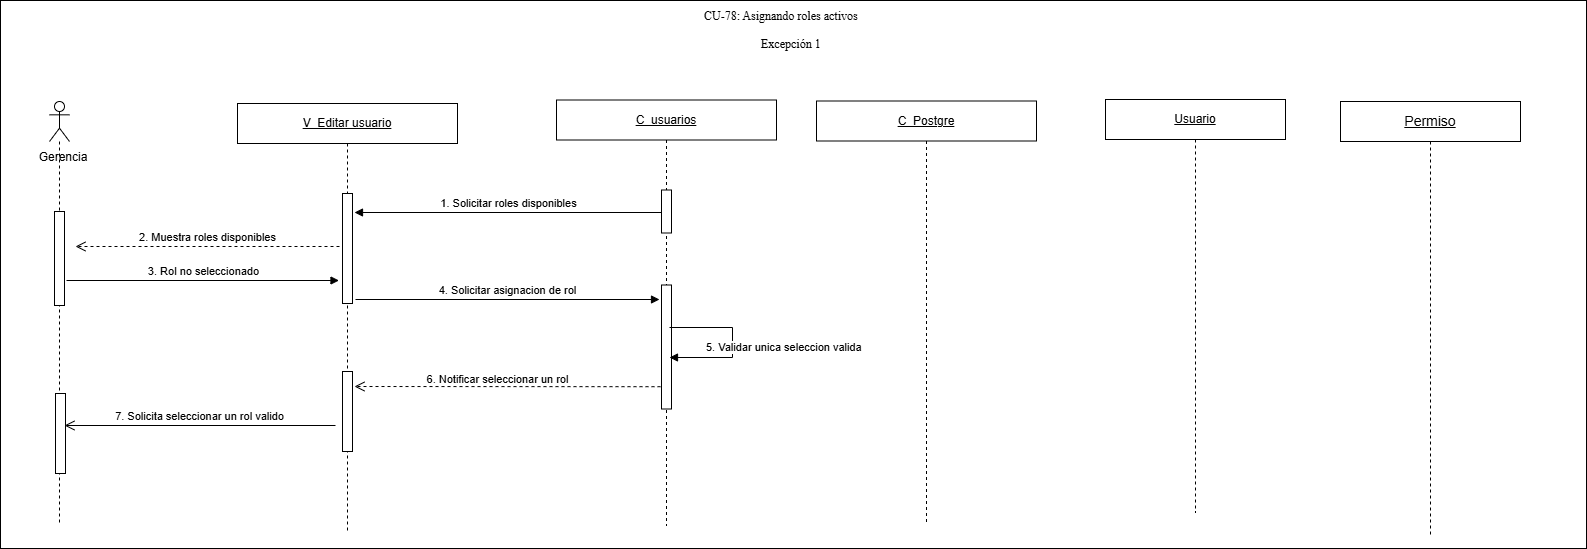

The diagram above was exported from draw.io. Its source (the exported page's mxGraphModel, read from the mxfile embedded in the PNG):
<mxGraphModel dx="850" dy="829" grid="0" gridSize="10" guides="1" tooltips="1" connect="1" arrows="1" fold="1" page="0" pageScale="1" pageWidth="827" pageHeight="1169" math="0" shadow="0">
  <root>
    <mxCell id="0" />
    <mxCell id="1" parent="0" />
    <mxCell id="h_sQu7o8_pYnRA-BXltF-1" parent="1" style="rounded=0;whiteSpace=wrap;html=1;" value="" vertex="1">
      <mxGeometry height="548" width="1586" x="911" y="242" as="geometry" />
    </mxCell>
    <mxCell id="X8xsVHXevI3NLq0a4gkm-1" parent="1" style="shape=umlLifeline;perimeter=lifelinePerimeter;whiteSpace=wrap;html=1;container=1;dropTarget=0;collapsible=0;recursiveResize=0;outlineConnect=0;portConstraint=eastwest;" value="&lt;u&gt;V_Editar usuario&lt;/u&gt;" vertex="1">
      <mxGeometry height="429" width="220" x="1148" y="345" as="geometry" />
    </mxCell>
    <mxCell id="X8xsVHXevI3NLq0a4gkm-2" parent="X8xsVHXevI3NLq0a4gkm-1" style="html=1;points=[[0,0,0,0,5],[0,1,0,0,-5],[1,0,0,0,5],[1,1,0,0,-5]];perimeter=orthogonalPerimeter;outlineConnect=0;targetShapes=umlLifeline;portConstraint=eastwest;newEdgeStyle={&quot;curved&quot;:0,&quot;rounded&quot;:0};" value="" vertex="1">
      <mxGeometry height="110" width="10" x="105" y="90" as="geometry" />
    </mxCell>
    <mxCell id="1THsox05je6EA9-XUZ0y-1" parent="X8xsVHXevI3NLq0a4gkm-1" style="html=1;points=[[0,0,0,0,5],[0,1,0,0,-5],[1,0,0,0,5],[1,1,0,0,-5]];perimeter=orthogonalPerimeter;outlineConnect=0;targetShapes=umlLifeline;portConstraint=eastwest;newEdgeStyle={&quot;curved&quot;:0,&quot;rounded&quot;:0};" value="" vertex="1">
      <mxGeometry height="80" width="10" x="105" y="268" as="geometry" />
    </mxCell>
    <mxCell id="X8xsVHXevI3NLq0a4gkm-3" parent="1" style="shape=umlLifeline;perimeter=lifelinePerimeter;whiteSpace=wrap;html=1;container=1;dropTarget=0;collapsible=0;recursiveResize=0;outlineConnect=0;portConstraint=eastwest;" value="&lt;div&gt;&lt;u&gt;C_Postgre&lt;/u&gt;&lt;/div&gt;" vertex="1">
      <mxGeometry height="424" width="220" x="1727" y="342.5" as="geometry" />
    </mxCell>
    <mxCell id="X8xsVHXevI3NLq0a4gkm-5" parent="1" style="shape=umlLifeline;perimeter=lifelinePerimeter;whiteSpace=wrap;html=1;container=1;dropTarget=0;collapsible=0;recursiveResize=0;outlineConnect=0;portConstraint=eastwest;" value="&lt;u&gt;Usuario&lt;/u&gt;" vertex="1">
      <mxGeometry height="413" width="180" x="2016" y="341" as="geometry" />
    </mxCell>
    <mxCell id="X8xsVHXevI3NLq0a4gkm-7" parent="1" style="shape=umlLifeline;perimeter=lifelinePerimeter;whiteSpace=wrap;html=1;container=1;dropTarget=0;collapsible=0;recursiveResize=0;outlineConnect=0;portConstraint=eastwest;participant=umlActor;" value="" vertex="1">
      <mxGeometry height="423" width="20" x="960" y="343" as="geometry" />
    </mxCell>
    <mxCell id="X8xsVHXevI3NLq0a4gkm-8" parent="X8xsVHXevI3NLq0a4gkm-7" style="html=1;points=[[0,0,0,0,5],[0,1,0,0,-5],[1,0,0,0,5],[1,1,0,0,-5]];perimeter=orthogonalPerimeter;outlineConnect=0;targetShapes=umlLifeline;portConstraint=eastwest;newEdgeStyle={&quot;curved&quot;:0,&quot;rounded&quot;:0};" value="" vertex="1">
      <mxGeometry height="94" width="10" x="5" y="110" as="geometry" />
    </mxCell>
    <mxCell id="5mdNZBYnlGXoqL_QlmT3-1" parent="X8xsVHXevI3NLq0a4gkm-7" style="html=1;points=[[0,0,0,0,5],[0,1,0,0,-5],[1,0,0,0,5],[1,1,0,0,-5]];perimeter=orthogonalPerimeter;outlineConnect=0;targetShapes=umlLifeline;portConstraint=eastwest;newEdgeStyle={&quot;curved&quot;:0,&quot;rounded&quot;:0};" value="" vertex="1">
      <mxGeometry height="80" width="10" x="6" y="292" as="geometry" />
    </mxCell>
    <mxCell id="X8xsVHXevI3NLq0a4gkm-10" parent="1" style="text;html=1;whiteSpace=wrap;strokeColor=none;fillColor=none;align=center;verticalAlign=middle;rounded=0;" value="Gerencia" vertex="1">
      <mxGeometry height="30" width="80" x="934" y="384" as="geometry" />
    </mxCell>
    <mxCell id="X8xsVHXevI3NLq0a4gkm-11" parent="1" style="shape=umlLifeline;perimeter=lifelinePerimeter;whiteSpace=wrap;html=1;container=1;dropTarget=0;collapsible=0;recursiveResize=0;outlineConnect=0;portConstraint=eastwest;" value="&lt;span style=&quot;font-size: 14px;&quot;&gt;&lt;u&gt;Permiso&lt;/u&gt;&lt;/span&gt;" vertex="1">
      <mxGeometry height="434" width="180" x="2251" y="343" as="geometry" />
    </mxCell>
    <mxCell id="X8xsVHXevI3NLq0a4gkm-13" parent="1" style="shape=umlLifeline;perimeter=lifelinePerimeter;whiteSpace=wrap;html=1;container=1;dropTarget=0;collapsible=0;recursiveResize=0;outlineConnect=0;portConstraint=eastwest;" value="&lt;u&gt;C_usuarios&lt;/u&gt;" vertex="1">
      <mxGeometry height="426" width="220" x="1467" y="341.5" as="geometry" />
    </mxCell>
    <mxCell id="X8xsVHXevI3NLq0a4gkm-14" parent="X8xsVHXevI3NLq0a4gkm-13" style="html=1;points=[[0,0,0,0,5],[0,1,0,0,-5],[1,0,0,0,5],[1,1,0,0,-5]];perimeter=orthogonalPerimeter;outlineConnect=0;targetShapes=umlLifeline;portConstraint=eastwest;newEdgeStyle={&quot;curved&quot;:0,&quot;rounded&quot;:0};" value="" vertex="1">
      <mxGeometry height="43" width="10" x="105" y="90" as="geometry" />
    </mxCell>
    <mxCell id="5mdNZBYnlGXoqL_QlmT3-2" parent="X8xsVHXevI3NLq0a4gkm-13" style="html=1;points=[[0,0,0,0,5],[0,1,0,0,-5],[1,0,0,0,5],[1,1,0,0,-5]];perimeter=orthogonalPerimeter;outlineConnect=0;targetShapes=umlLifeline;portConstraint=eastwest;newEdgeStyle={&quot;curved&quot;:0,&quot;rounded&quot;:0};" value="" vertex="1">
      <mxGeometry height="124" width="10" x="105" y="185" as="geometry" />
    </mxCell>
    <mxCell id="X8xsVHXevI3NLq0a4gkm-15" edge="1" parent="1" source="X8xsVHXevI3NLq0a4gkm-14" style="html=1;verticalAlign=bottom;endArrow=block;curved=0;rounded=0;" value="1. Solicitar roles disponibles">
      <mxGeometry relative="1" as="geometry">
        <mxPoint x="1568" y="452" as="sourcePoint" />
        <mxPoint x="1265" y="454" as="targetPoint" />
      </mxGeometry>
    </mxCell>
    <mxCell id="X8xsVHXevI3NLq0a4gkm-16" edge="1" parent="1" style="html=1;verticalAlign=bottom;endArrow=open;dashed=1;endSize=8;curved=0;rounded=0;" value="2. Muestra roles disponibles">
      <mxGeometry relative="1" as="geometry">
        <mxPoint x="1250" y="488" as="sourcePoint" />
        <mxPoint x="986" y="488" as="targetPoint" />
      </mxGeometry>
    </mxCell>
    <mxCell id="X8xsVHXevI3NLq0a4gkm-18" edge="1" parent="1" style="html=1;verticalAlign=bottom;endArrow=block;curved=0;rounded=0;" value="4. Solicitar asignacion de rol">
      <mxGeometry relative="1" as="geometry">
        <mxPoint x="1266" y="541" as="sourcePoint" />
        <mxPoint x="1570" y="541" as="targetPoint" />
      </mxGeometry>
    </mxCell>
    <mxCell id="X8xsVHXevI3NLq0a4gkm-19" edge="1" parent="1" style="html=1;align=left;spacingLeft=2;endArrow=block;rounded=0;edgeStyle=orthogonalEdgeStyle;curved=0;" value="5. Validar unica seleccion valida">
      <mxGeometry relative="1" x="0.5818" y="-10" as="geometry">
        <mxPoint as="offset" />
        <Array as="points">
          <mxPoint x="1643" y="569" />
          <mxPoint x="1643" y="599" />
        </Array>
        <mxPoint x="1580" y="569" as="sourcePoint" />
        <mxPoint x="1580" y="599" as="targetPoint" />
      </mxGeometry>
    </mxCell>
    <mxCell id="Y35ba1BcWQvw9Hy4pxai-2" edge="1" parent="1" style="html=1;verticalAlign=bottom;endArrow=block;curved=0;rounded=0;" value="3. Rol no seleccionado">
      <mxGeometry relative="1" as="geometry">
        <mxPoint x="977" y="522" as="sourcePoint" />
        <mxPoint x="1249.4999999999995" y="522" as="targetPoint" />
      </mxGeometry>
    </mxCell>
    <mxCell id="Y35ba1BcWQvw9Hy4pxai-3" edge="1" parent="1" style="html=1;verticalAlign=bottom;endArrow=open;dashed=1;endSize=8;curved=0;rounded=0;" value="">
      <mxGeometry relative="1" as="geometry">
        <mxPoint x="1571" y="628.1999999999999" as="sourcePoint" />
        <mxPoint x="1265" y="628" as="targetPoint" />
      </mxGeometry>
    </mxCell>
    <mxCell id="Y35ba1BcWQvw9Hy4pxai-5" connectable="0" parent="Y35ba1BcWQvw9Hy4pxai-3" style="edgeLabel;html=1;align=center;verticalAlign=middle;resizable=0;points=[];" value="6. Notificar seleccionar un rol" vertex="1">
      <mxGeometry relative="1" x="0.2214" y="1" as="geometry">
        <mxPoint x="23" y="-9" as="offset" />
      </mxGeometry>
    </mxCell>
    <mxCell id="Y35ba1BcWQvw9Hy4pxai-8" edge="1" parent="1" style="html=1;verticalAlign=bottom;endArrow=open;endSize=8;curved=0;rounded=0;" value="7. Solicita seleccionar un rol valido">
      <mxGeometry relative="1" as="geometry">
        <mxPoint x="1246" y="667" as="sourcePoint" />
        <mxPoint x="975" y="667" as="targetPoint" />
      </mxGeometry>
    </mxCell>
    <mxCell id="h_sQu7o8_pYnRA-BXltF-2" parent="1" style="text;whiteSpace=wrap;html=1;" value="&lt;div style=&quot;text-align: center;&quot;&gt;&lt;span style=&quot;background-color: transparent; white-space-collapse: preserve;&quot;&gt;&lt;font face=&quot;Times New Roman, serif&quot;&gt;CU-78: Asignando roles activos&lt;/font&gt;&lt;/span&gt;&lt;/div&gt;" vertex="1">
      <mxGeometry height="36" width="182" x="1613" y="244" as="geometry" />
    </mxCell>
    <mxCell id="h_sQu7o8_pYnRA-BXltF-3" parent="1" style="text;whiteSpace=wrap;html=1;" value="&lt;div style=&quot;text-align: center;&quot;&gt;&lt;font face=&quot;Times New Roman, serif&quot;&gt;&lt;span style=&quot;white-space-collapse: preserve;&quot;&gt;Excepción 1&lt;/span&gt;&lt;/font&gt;&lt;/div&gt;" vertex="1">
      <mxGeometry height="36" width="68" x="1670" y="272" as="geometry" />
    </mxCell>
  </root>
</mxGraphModel>